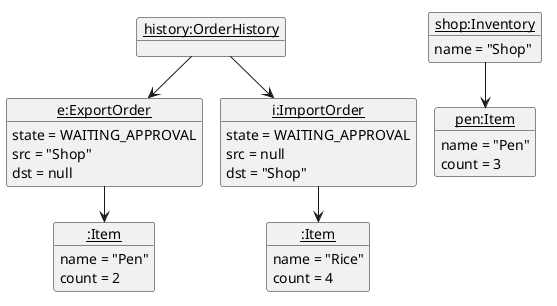

The diagram above was rendered by PlantUML. Its source (embedded in the PNG):
@startuml
!pragma layout smetana
hide circle

' State after: inv add Shop, enter Shop, item add Pen --count=5, export 1 --count=2, import Rice --count=4
object "<u>history:OrderHistory</u>" as history

object "<u>e:ExportOrder</u>" as e {
    state = WAITING_APPROVAL
    src = "Shop"
    dst = null
}

object "<u>i:ImportOrder</u>" as i {
    state = WAITING_APPROVAL
    src = null
    dst = "Shop"
}

object "<u>:Item</u>" as reserved {
    name = "Pen"
    count = 2
}

object "<u>:Item</u>" as ordered {
    name = "Rice"
    count = 4
}

object "<u>shop:Inventory</u>" as shop {
    name = "Shop"
}

object "<u>pen:Item</u>" as pen {
    name = "Pen"
    count = 3
}

history --> e
history --> i
e --> reserved
i --> ordered
shop --> pen
@enduml